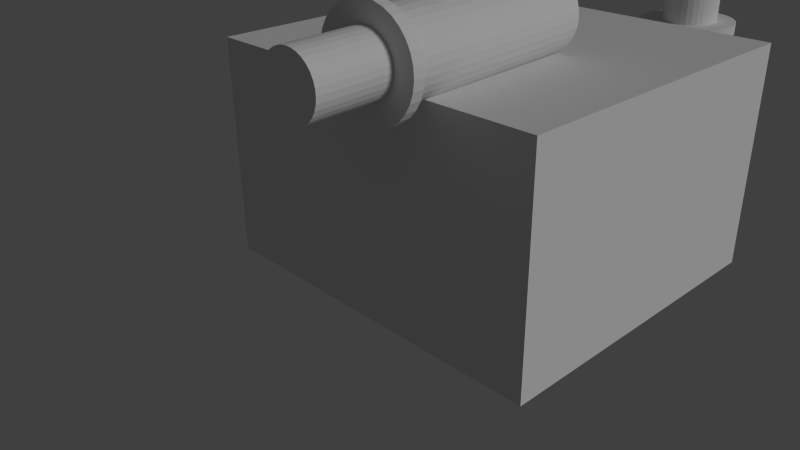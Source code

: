 # Source: PersiansCivilHouseOnConstruction.blend  (saved by Blender 2.76.0; exported with 4.5.12 LTS)
import bpy
from mathutils import Matrix  # noqa: F401  (used for matrix-valued properties, if any)

bpy.ops.wm.read_factory_settings(use_empty=True)
scene = bpy.context.scene
scene.name = 'Scene'

# ---- collections
col_collection_1 = bpy.data.collections.new('Collection 1'); scene.collection.children.link(col_collection_1)
col_collection_1.hide_render = True
col_collection_1.hide_viewport = True
col_collection_2 = bpy.data.collections.new('Collection 2'); scene.collection.children.link(col_collection_2)

# ---- materials (node trees are filled in below, after node groups)
mat_pared_puerta = bpy.data.materials.new('pared_puerta')
mat_pared_puerta.alpha_threshold = 0.0
mat_pared_puerta.use_transparent_shadow = False
mat_pared_puerta.roughness = 0.5
mat_puerta = bpy.data.materials.new('puerta')
mat_puerta.alpha_threshold = 0.0
mat_puerta.use_transparent_shadow = False
mat_puerta.roughness = 0.5
mat_columnas = bpy.data.materials.new('columnas')
mat_columnas.alpha_threshold = 0.0
mat_columnas.use_transparent_shadow = False
mat_columnas.roughness = 0.5
mat_barro = bpy.data.materials.new('barro')
mat_barro.alpha_threshold = 0.0
mat_barro.use_transparent_shadow = False
mat_barro.roughness = 0.5

# ---- material node trees

# ---- world
world_world = bpy.data.worlds.new('World'); scene.world = world_world
world_world.color = (0.05088, 0.05088, 0.05088)
world_world.use_sun_shadow = False
world_world.sun_shadow_jitter_overblur = 0.0
world_world.cycles.sampling_method = 'MANUAL'
world_world.cycles.sample_map_resolution = 256

# ---- cameras
cam_camera = bpy.data.cameras.new('Camera')
cam_camera.clip_end = 100.0
cam_camera.lens = 35.0
cam_camera.sensor_width = 32.0
cam_camera.sensor_height = 18.0
cam_camera.ortho_scale = 7.314
cam_camera.dof.focus_distance = 0.0
cam_camera.dof.aperture_fstop = 128.0

# ---- lights
light_lamp_001 = bpy.data.lights.new('Lamp.001', 'SUN')
light_lamp_001.transmission_factor = 0.0
light_lamp_001.cutoff_distance = 30.0
light_lamp_001.angle = 0.1993
light_lamp_001.energy = 1.0
light_lamp_001.shadow_buffer_clip_start = 1.001
light_lamp_001.shadow_soft_size = 0.1
light_lamp_001.shadow_cascade_max_distance = 1000.0
light_lamp_001.cycles.use_multiple_importance_sampling = False
light_lamp = bpy.data.lights.new('Lamp', 'SUN')
light_lamp.transmission_factor = 0.0
light_lamp.cutoff_distance = 30.0
light_lamp.angle = 0.1993
light_lamp.energy = 1.0
light_lamp.shadow_buffer_clip_start = 1.001
light_lamp.shadow_soft_size = 0.1
light_lamp.shadow_cascade_max_distance = 1000.0
light_lamp.cycles.use_multiple_importance_sampling = False

# ---- meshes
me_cube_001 = bpy.data.meshes.new('Cube.001')
me_cube_001.from_pydata([(1.0, 1.0, -1.0), (1.0, -1.0, -1.0), (-1.0, -1.0, -1.0), (-1.0, 1.0, -1.0), (1.0, 1.0, 1.0), (1.0, -1.0, 1.0), (-1.0, -1.0, 1.0), (-1.0, 1.0, 1.0)], [], [(0, 1, 2, 3), (4, 7, 6, 5), (0, 4, 5, 1), (1, 5, 6, 2), (2, 6, 7, 3), (4, 0, 3, 7)])
me_cube_001.polygons.foreach_set('material_index', [0, 0, 1, 0, 0, 0])
_uv = me_cube_001.uv_layers.new(name='UVMap')
_uv.uv.foreach_set('vector', [0.3275, 0.5, 2.767, 0.5, 2.767, 4.223, 0.3275, 4.223, 0.3275, -3.223, 0.3275, 0.5, -2.112, 0.5, -2.112, -3.223, 0.9569, 0.9931, -0.01922, 0.9931, -0.01922, -0.009068, 0.9569, -0.009068, 4.47e-08, 0.5, 0.0, 1.937e-07, 0.5, 0.0, 0.5, 0.5, 0.3275, 4.223, -2.112, 4.223, -2.112, 0.5, 0.3275, 0.5, 0.3275, -3.223, 2.767, -3.223, 2.767, 0.5, 0.3275, 0.5])
me_cube_001.materials.append(mat_pared_puerta)
me_cube_001.materials.append(mat_puerta)
me_cube_001.use_remesh_preserve_volume = False
me_cube_001.use_remesh_preserve_attributes = False
me_cube_001.use_mirror_vertex_groups = False
me_cube_001.update()
me_cylinder = bpy.data.meshes.new('Cylinder')
me_cylinder.from_pydata([(0.0, 1.0, -1.0), (0.0, 1.0, 1.0), (0.1951, 0.9808, -1.0), (0.1951, 0.9808, 1.0), (0.3827, 0.9239, -1.0), (0.3827, 0.9239, 1.0), (0.5556, 0.8315, -1.0), (0.5556, 0.8315, 1.0), (0.7071, 0.7071, -1.0), (0.7071, 0.7071, 1.0), (0.8315, 0.5556, -1.0), (0.8315, 0.5556, 1.0), (0.9239, 0.3827, -1.0), (0.9239, 0.3827, 1.0), (0.9808, 0.1951, -1.0), (0.9808, 0.1951, 1.0), (1.0, 7.55e-08, -1.0), (1.0, 7.55e-08, 1.0), (0.9808, -0.1951, -1.0), (0.9808, -0.1951, 1.0), (0.9239, -0.3827, -1.0), (0.9239, -0.3827, 1.0), (0.8315, -0.5556, -1.0), (0.8315, -0.5556, 1.0), (0.7071, -0.7071, -1.0), (0.7071, -0.7071, 1.0), (0.5556, -0.8315, -1.0), (0.5556, -0.8315, 1.0), (0.3827, -0.9239, -1.0), (0.3827, -0.9239, 1.0), (0.1951, -0.9808, -1.0), (0.1951, -0.9808, 1.0), (-3.258e-07, -1.0, -1.0), (-3.258e-07, -1.0, 1.0), (-0.1951, -0.9808, -1.0), (-0.1951, -0.9808, 1.0), (-0.3827, -0.9239, -1.0), (-0.3827, -0.9239, 1.0), (-0.5556, -0.8315, -1.0), (-0.5556, -0.8315, 1.0), (-0.7071, -0.7071, -1.0), (-0.7071, -0.7071, 1.0), (-0.8315, -0.5556, -1.0), (-0.8315, -0.5556, 1.0), (-0.9239, -0.3827, -1.0), (-0.9239, -0.3827, 1.0), (-0.9808, -0.1951, -1.0), (-0.9808, -0.1951, 1.0), (-1.0, 9.656e-07, -1.0), (-1.0, 9.656e-07, 1.0), (-0.9808, 0.1951, -1.0), (-0.9808, 0.1951, 1.0), (-0.9239, 0.3827, -1.0), (-0.9239, 0.3827, 1.0), (-0.8315, 0.5556, -1.0), (-0.8315, 0.5556, 1.0), (-0.7071, 0.7071, -1.0), (-0.7071, 0.7071, 1.0), (-0.5556, 0.8315, -1.0), (-0.5556, 0.8315, 1.0), (-0.3827, 0.9239, -1.0), (-0.3827, 0.9239, 1.0), (-0.1951, 0.9808, -1.0), (-0.1951, 0.9808, 1.0)], [], [(0, 1, 3, 2), (2, 3, 5, 4), (4, 5, 7, 6), (6, 7, 9, 8), (8, 9, 11, 10), (10, 11, 13, 12), (12, 13, 15, 14), (14, 15, 17, 16), (16, 17, 19, 18), (18, 19, 21, 20), (20, 21, 23, 22), (22, 23, 25, 24), (24, 25, 27, 26), (26, 27, 29, 28), (28, 29, 31, 30), (30, 31, 33, 32), (32, 33, 35, 34), (34, 35, 37, 36), (36, 37, 39, 38), (38, 39, 41, 40), (40, 41, 43, 42), (42, 43, 45, 44), (44, 45, 47, 46), (46, 47, 49, 48), (48, 49, 51, 50), (50, 51, 53, 52), (52, 53, 55, 54), (54, 55, 57, 56), (56, 57, 59, 58), (58, 59, 61, 60), (3, 1, 63, 61, 59, 57, 55, 53, 51, 49, 47, 45, 43, 41, 39, 37, 35, 33, 31, 29, 27, 25, 23, 21, 19, 17, 15, 13, 11, 9, 7, 5), (62, 63, 1, 0), (60, 61, 63, 62), (0, 2, 4, 6, 8, 10, 12, 14, 16, 18, 20, 22, 24, 26, 28, 30, 32, 34, 36, 38, 40, 42, 44, 46, 48, 50, 52, 54, 56, 58, 60, 62)])
_uv = me_cylinder.uv_layers.new(name='UVMap')
_uv.uv.foreach_set('vector', [1.309, -3.735, 1.309, -0.9026, 0.9632, -0.9026, 0.9632, -3.735, 0.9632, -3.735, 0.9632, -0.9026, 0.6243, -0.9026, 0.6243, -3.735, 0.6243, -3.735, 0.6243, -0.9026, 0.305, -0.9026, 0.305, -3.735, 0.305, -3.735, 0.305, -0.9026, 0.01773, -0.9026, 0.01773, -3.735, 0.01773, -3.735, 0.01773, -0.9026, -0.2266, -0.9026, -0.2266, -3.735, -1.499, 1.903, -1.499, 4.735, -1.786, 4.735, -1.786, 1.903, -1.786, 1.903, -1.786, 4.735, -2.105, 4.735, -2.105, 1.903, -2.105, 1.903, -2.105, 4.735, -2.444, 4.735, -2.444, 1.903, -2.444, 1.903, -2.444, 4.735, -2.789, 4.735, -2.789, 1.903, -2.789, 1.903, -2.789, 4.735, -3.128, 4.735, -3.128, 1.903, -3.128, 1.903, -3.128, 4.735, -3.448, 4.735, -3.448, 1.903, -3.448, 1.903, -3.448, 4.735, -3.735, 4.735, -3.735, 1.903, -0.2266, 1.93, -0.2266, -0.9026, 0.06071, -0.9026, 0.06071, 1.93, 0.06071, 1.93, 0.06071, -0.9026, 0.3799, -0.9026, 0.3799, 1.93, 0.3799, 1.93, 0.3799, -0.9026, 0.7188, -0.9026, 0.7188, 1.93, 0.7188, 1.93, 0.7188, -0.9026, 1.064, -0.9026, 1.064, 1.93, 1.064, 1.93, 1.064, -0.9026, 1.403, -0.9026, 1.403, 1.93, 1.403, 1.93, 1.403, -0.9026, 1.723, -0.9026, 1.723, 1.93, 1.723, 1.93, 1.723, -0.9026, 2.01, -0.9026, 2.01, 1.93, 2.01, 1.93, 2.01, -0.9026, 2.254, -0.9026, 2.254, 1.93, 2.254, 1.93, 2.254, -0.9026, 2.541, -0.9026, 2.541, 1.93, 2.541, 1.93, 2.541, -0.9026, 2.861, -0.9026, 2.861, 1.93, 2.861, 1.93, 2.861, -0.9026, 3.2, -0.9026, 3.2, 1.93, 3.2, 1.93, 3.2, -0.9026, 3.545, -0.9026, 3.545, 1.93, 3.545, 1.93, 3.545, -0.9026, 3.884, -0.9026, 3.884, 1.93, 3.884, 1.93, 3.884, -0.9026, 4.203, -0.9026, 4.203, 1.93, 4.203, 1.93, 4.203, -0.9026, 4.491, -0.9026, 4.491, 1.93, 4.491, 1.93, 4.491, -0.9026, 4.735, -0.9026, 4.735, 1.93, 2.499, -3.735, 2.499, -0.9026, 2.254, -0.9026, 2.254, -3.735, 2.254, -3.735, 2.254, -0.9026, 1.967, -0.9026, 1.967, -3.735, -2.154, 1.903, -2.492, 1.848, -2.812, 1.742, -3.099, 1.588, -3.343, 1.392, -3.535, 1.161, -3.668, 0.9043, -3.735, 0.632, -3.735, 0.3544, -3.668, 0.08208, -3.535, -0.1744, -3.343, -0.4052, -3.099, -0.6016, -2.812, -0.7558, -2.492, -0.862, -2.154, -0.9162, -1.808, -0.9162, -1.469, -0.862, -1.15, -0.7558, -0.8626, -0.6016, -0.6182, -0.4052, -0.4262, -0.1744, -0.294, 0.08208, -0.2266, 0.3544, -0.2266, 0.632, -0.294, 0.9043, -0.4262, 1.161, -0.6182, 1.392, -0.8626, 1.588, -1.15, 1.742, -1.469, 1.848, -1.808, 1.903, 1.648, -3.735, 1.648, -0.9026, 1.309, -0.9026, 1.309, -3.735, 1.967, -3.735, 1.967, -0.9026, 1.648, -0.9026, 1.648, -3.735, -3.735, -2.187, -3.735, -2.464, -3.668, -2.737, -3.535, -2.993, -3.343, -3.224, -3.099, -3.42, -2.812, -3.575, -2.492, -3.681, -2.154, -3.735, -1.808, -3.735, -1.469, -3.681, -1.15, -3.575, -0.8626, -3.42, -0.6182, -3.224, -0.4262, -2.993, -0.294, -2.737, -0.2266, -2.464, -0.2266, -2.187, -0.294, -1.914, -0.4262, -1.658, -0.6182, -1.427, -0.8626, -1.231, -1.15, -1.077, -1.469, -0.9704, -1.808, -0.9162, -2.154, -0.9162, -2.492, -0.9704, -2.812, -1.077, -3.099, -1.231, -3.343, -1.427, -3.535, -1.658, -3.668, -1.914])
me_cylinder.materials.append(mat_columnas)
me_cylinder.use_remesh_preserve_volume = False
me_cylinder.use_remesh_preserve_attributes = False
me_cylinder.use_mirror_vertex_groups = False
me_cylinder.update()
me_cylinder_001 = bpy.data.meshes.new('Cylinder.001')
me_cylinder_001.from_pydata([(0.0, 1.0, -1.0), (0.0, 1.0, 1.0), (0.1951, 0.9808, -1.0), (0.1951, 0.9808, 1.0), (0.3827, 0.9239, -1.0), (0.3827, 0.9239, 1.0), (0.5556, 0.8315, -1.0), (0.5556, 0.8315, 1.0), (0.7071, 0.7071, -1.0), (0.7071, 0.7071, 1.0), (0.8315, 0.5556, -1.0), (0.8315, 0.5556, 1.0), (0.9239, 0.3827, -1.0), (0.9239, 0.3827, 1.0), (0.9808, 0.1951, -1.0), (0.9808, 0.1951, 1.0), (1.0, 7.55e-08, -1.0), (1.0, 7.55e-08, 1.0), (0.9808, -0.1951, -1.0), (0.9808, -0.1951, 1.0), (0.9239, -0.3827, -1.0), (0.9239, -0.3827, 1.0), (0.8315, -0.5556, -1.0), (0.8315, -0.5556, 1.0), (0.7071, -0.7071, -1.0), (0.7071, -0.7071, 1.0), (0.5556, -0.8315, -1.0), (0.5556, -0.8315, 1.0), (0.3827, -0.9239, -1.0), (0.3827, -0.9239, 1.0), (0.1951, -0.9808, -1.0), (0.1951, -0.9808, 1.0), (-3.258e-07, -1.0, -1.0), (-3.258e-07, -1.0, 1.0), (-0.1951, -0.9808, -1.0), (-0.1951, -0.9808, 1.0), (-0.3827, -0.9239, -1.0), (-0.3827, -0.9239, 1.0), (-0.5556, -0.8315, -1.0), (-0.5556, -0.8315, 1.0), (-0.7071, -0.7071, -1.0), (-0.7071, -0.7071, 1.0), (-0.8315, -0.5556, -1.0), (-0.8315, -0.5556, 1.0), (-0.9239, -0.3827, -1.0), (-0.9239, -0.3827, 1.0), (-0.9808, -0.1951, -1.0), (-0.9808, -0.1951, 1.0), (-1.0, 9.656e-07, -1.0), (-1.0, 9.656e-07, 1.0), (-0.9808, 0.1951, -1.0), (-0.9808, 0.1951, 1.0), (-0.9239, 0.3827, -1.0), (-0.9239, 0.3827, 1.0), (-0.8315, 0.5556, -1.0), (-0.8315, 0.5556, 1.0), (-0.7071, 0.7071, -1.0), (-0.7071, 0.7071, 1.0), (-0.5556, 0.8315, -1.0), (-0.5556, 0.8315, 1.0), (-0.3827, 0.9239, -1.0), (-0.3827, 0.9239, 1.0), (-0.1951, 0.9808, -1.0), (-0.1951, 0.9808, 1.0)], [], [(0, 1, 3, 2), (2, 3, 5, 4), (4, 5, 7, 6), (6, 7, 9, 8), (8, 9, 11, 10), (10, 11, 13, 12), (12, 13, 15, 14), (14, 15, 17, 16), (16, 17, 19, 18), (18, 19, 21, 20), (20, 21, 23, 22), (22, 23, 25, 24), (24, 25, 27, 26), (26, 27, 29, 28), (28, 29, 31, 30), (30, 31, 33, 32), (32, 33, 35, 34), (34, 35, 37, 36), (36, 37, 39, 38), (38, 39, 41, 40), (40, 41, 43, 42), (42, 43, 45, 44), (44, 45, 47, 46), (46, 47, 49, 48), (48, 49, 51, 50), (50, 51, 53, 52), (52, 53, 55, 54), (54, 55, 57, 56), (56, 57, 59, 58), (58, 59, 61, 60), (3, 1, 63, 61, 59, 57, 55, 53, 51, 49, 47, 45, 43, 41, 39, 37, 35, 33, 31, 29, 27, 25, 23, 21, 19, 17, 15, 13, 11, 9, 7, 5), (62, 63, 1, 0), (60, 61, 63, 62), (0, 2, 4, 6, 8, 10, 12, 14, 16, 18, 20, 22, 24, 26, 28, 30, 32, 34, 36, 38, 40, 42, 44, 46, 48, 50, 52, 54, 56, 58, 60, 62)])
me_cylinder_001.polygons.foreach_set('material_index', [1, 1, 1, 1, 1, 1, 1, 1, 1, 1, 1, 1, 1, 1, 1, 1, 1, 1, 1, 1, 1, 1, 1, 1, 1, 1, 1, 1, 1, 1, 1, 1, 1, 1])
_uv = me_cylinder_001.uv_layers.new(name='UVMap')
_uv.uv.foreach_set('vector', [0.5955, 0.0, 0.5955, 0.3344, 0.5547, 0.3344, 0.5547, 0.0, 0.5547, 0.0, 0.5547, 0.3344, 0.5147, 0.3344, 0.5147, 2.99e-08, 0.5147, 2.99e-08, 0.5147, 0.3344, 0.477, 0.3344, 0.477, 1.993e-08, 0.477, 1.993e-08, 0.477, 0.3344, 0.4431, 0.3344, 0.4431, 1.993e-08, 0.4431, 1.993e-08, 0.4431, 0.3344, 0.4142, 0.3344, 0.4142, 1.993e-08, 0.264, 0.6656, 0.264, 1.0, 0.2301, 1.0, 0.2301, 0.6656, 0.2301, 0.6656, 0.2301, 1.0, 0.1924, 1.0, 0.1924, 0.6656, 0.1924, 0.6656, 0.1924, 1.0, 0.1524, 1.0, 0.1524, 0.6656, 0.1524, 0.6656, 0.1524, 1.0, 0.1116, 1.0, 0.1116, 0.6656, 0.1116, 0.6656, 0.1116, 1.0, 0.07161, 1.0, 0.07161, 0.6656, 0.07161, 0.6656, 0.07161, 1.0, 0.03392, 1.0, 0.03392, 0.6656, 0.03392, 0.6656, 0.03392, 1.0, 0.0, 1.0, 1.24e-08, 0.6656, 0.4142, 0.6688, 0.4142, 0.3344, 0.4481, 0.3344, 0.4481, 0.6688, 0.4481, 0.6688, 0.4481, 0.3344, 0.4858, 0.3344, 0.4858, 0.6688, 0.4858, 0.6688, 0.4858, 0.3344, 0.5258, 0.3344, 0.5258, 0.6688, 0.5258, 0.6688, 0.5258, 0.3344, 0.5666, 0.3344, 0.5666, 0.6688, 0.5666, 0.6688, 0.5666, 0.3344, 0.6066, 0.3344, 0.6066, 0.6688, 0.6066, 0.6688, 0.6066, 0.3344, 0.6443, 0.3344, 0.6443, 0.6688, 0.6443, 0.6688, 0.6443, 0.3344, 0.6783, 0.3344, 0.6783, 0.6688, 0.6783, 0.6688, 0.6783, 0.3344, 0.7071, 0.3344, 0.7071, 0.6688, 0.7071, 0.6688, 0.7071, 0.3344, 0.741, 0.3344, 0.741, 0.6688, 0.741, 0.6688, 0.741, 0.3344, 0.7787, 0.3344, 0.7787, 0.6688, 0.7787, 0.6688, 0.7787, 0.3344, 0.8187, 0.3344, 0.8187, 0.6688, 0.8187, 0.6688, 0.8187, 0.3344, 0.8595, 0.3344, 0.8595, 0.6688, 0.8595, 0.6688, 0.8595, 0.3344, 0.8995, 0.3344, 0.8995, 0.6688, 0.8995, 0.6688, 0.8995, 0.3344, 0.9372, 0.3344, 0.9372, 0.6688, 0.9372, 0.6688, 0.9372, 0.3344, 0.9712, 0.3344, 0.9712, 0.6688, 0.9712, 0.6688, 0.9712, 0.3344, 1.0, 0.3344, 1.0, 0.6688, 0.736, 1.993e-08, 0.736, 0.3344, 0.7071, 0.3344, 0.7071, 1.993e-08, 0.7071, 1.993e-08, 0.7071, 0.3344, 0.6732, 0.3344, 0.6732, 1.993e-08, 0.1867, 0.6656, 0.1467, 0.6592, 0.109, 0.6467, 0.07508, 0.6284, 0.04624, 0.6053, 0.02357, 0.578, 0.007959, 0.5477, 3.721e-08, 0.5156, 0.0, 0.4828, 0.007959, 0.4507, 0.02357, 0.4204, 0.04624, 0.3931, 0.07508, 0.3699, 0.109, 0.3517, 0.1467, 0.3392, 0.1867, 0.3328, 0.2275, 0.3328, 0.2675, 0.3392, 0.3052, 0.3517, 0.3391, 0.3699, 0.368, 0.3931, 0.3906, 0.4204, 0.4063, 0.4507, 0.4142, 0.4828, 0.4142, 0.5156, 0.4063, 0.5477, 0.3906, 0.578, 0.368, 0.6053, 0.3391, 0.6284, 0.3052, 0.6467, 0.2675, 0.6592, 0.2275, 0.6656, 0.6355, 1.993e-08, 0.6355, 0.3344, 0.5955, 0.3344, 0.5955, 0.0, 0.6732, 1.993e-08, 0.6732, 0.3344, 0.6355, 0.3344, 0.6355, 1.993e-08, 2.481e-08, 0.1828, 0.0, 0.15, 0.007959, 0.1179, 0.02357, 0.08758, 0.04624, 0.06033, 0.07508, 0.03715, 0.109, 0.01894, 0.1467, 0.006395, 0.1867, 9.966e-09, 0.2275, 0.0, 0.2675, 0.006395, 0.3052, 0.01894, 0.3391, 0.03715, 0.368, 0.06033, 0.3906, 0.08758, 0.4063, 0.1179, 0.4142, 0.15, 0.4142, 0.1828, 0.4063, 0.2149, 0.3906, 0.2452, 0.368, 0.2725, 0.3391, 0.2956, 0.3052, 0.3139, 0.2675, 0.3264, 0.2275, 0.3328, 0.1867, 0.3328, 0.1467, 0.3264, 0.109, 0.3139, 0.07508, 0.2956, 0.04624, 0.2725, 0.02357, 0.2452, 0.007959, 0.2149])
me_cylinder_001.materials.append(mat_pared_puerta)
me_cylinder_001.materials.append(mat_barro)
me_cylinder_001.use_remesh_preserve_volume = False
me_cylinder_001.use_remesh_preserve_attributes = False
me_cylinder_001.use_mirror_vertex_groups = False
me_cylinder_001.update()

# ---- objects
ob_camera = bpy.data.objects.new('Camera', cam_camera)
ob_lamp_001 = bpy.data.objects.new('Lamp.001', light_lamp_001)
ob_cube_007 = bpy.data.objects.new('Cube.007', me_cube_001)
ob_cylinder_005 = bpy.data.objects.new('Cylinder.005', me_cylinder)
ob_cylinder_004 = bpy.data.objects.new('Cylinder.004', me_cylinder_001)
ob_cylinder_003 = bpy.data.objects.new('Cylinder.003', me_cylinder)
ob_cylinder_002 = bpy.data.objects.new('Cylinder.002', me_cylinder)
ob_cylinder_001 = bpy.data.objects.new('Cylinder.001', me_cylinder_001)
ob_cylinder = bpy.data.objects.new('Cylinder', me_cylinder)
ob_lamp = bpy.data.objects.new('Lamp', light_lamp)

# ---- transforms, parenting, visibility, modifiers, constraints
ob_camera.location = (7.481, -6.508, 5.344)
ob_camera.rotation_euler = (1.109, 0.01082, 0.8149)
ob_camera.lock_rotations_4d = False
ob_camera.empty_display_type = 'ARROWS'
ob_camera.color = (0.0, 0.0, 0.0, 0.0)
ob_camera.display_type = 'WIRE'
ob_camera.lineart.crease_threshold = 0.0
ob_lamp_001.location = (10.68, 8.627, 13.16)
ob_lamp_001.rotation_euler = (-0.9943, 0.2166, 5.083)
ob_lamp_001.lock_rotations_4d = False
ob_lamp_001.empty_display_type = 'ARROWS'
ob_lamp_001.color = (0.0, 0.0, 0.0, 0.0)
ob_lamp_001.lineart.crease_threshold = 0.0
ob_cube_007.location = (1.358, 0.5959, 1.605)
ob_cube_007.rotation_euler = (1.571, 0.0, 0.0)
ob_cube_007.scale = (2.173, 1.315, 1.945)
ob_cube_007.lock_rotations_4d = False
ob_cube_007.empty_display_type = 'ARROWS'
ob_cube_007.lineart.crease_threshold = 0.0
ob_cylinder_005.location = (2.058, 3.462, 1.492)
ob_cylinder_005.scale = (0.4511, 0.4511, 1.193)
ob_cylinder_005.lineart.crease_threshold = 0.0
ob_cylinder_004.location = (2.039, 3.457, 2.702)
ob_cylinder_004.scale = (0.5667, 0.5667, 0.06711)
ob_cylinder_004.lineart.crease_threshold = 0.0
ob_cylinder_003.location = (2.058, 3.462, 3.163)
ob_cylinder_003.scale = (0.3281, 0.3281, 0.44)
ob_cylinder_003.lineart.crease_threshold = 0.0
ob_cylinder_002.location = (2.092, -2.229, 3.297)
ob_cylinder_002.rotation_euler = (1.581, -0.5598, 0.03934)
ob_cylinder_002.scale = (0.3281, 0.3281, 0.44)
ob_cylinder_002.lineart.crease_threshold = 0.0
ob_cylinder_001.location = (2.059, -1.768, 3.286)
ob_cylinder_001.rotation_euler = (1.581, -0.5598, 0.03934)
ob_cylinder_001.scale = (0.5667, 0.5667, 0.06711)
ob_cylinder_001.lineart.crease_threshold = 0.0
ob_cylinder.location = (2.018, -0.5591, 3.311)
ob_cylinder.rotation_euler = (1.581, -0.5598, 0.03934)
ob_cylinder.scale = (0.4511, 0.4511, 1.193)
ob_cylinder.lineart.crease_threshold = 0.0
ob_lamp.location = (9.321, 7.049, 10.47)
ob_lamp.rotation_euler = (-0.9943, 0.2166, 5.083)
ob_lamp.scale = (0.7457, 0.7457, 0.7457)
ob_lamp.lock_rotations_4d = False
ob_lamp.empty_display_type = 'ARROWS'
ob_lamp.color = (0.0, 0.0, 0.0, 0.0)
ob_lamp.lineart.crease_threshold = 0.0

# ---- collection membership
col_collection_1.objects.link(ob_camera)
col_collection_1.objects.link(ob_lamp_001)
col_collection_2.objects.link(ob_cube_007)
col_collection_2.objects.link(ob_cylinder_005)
col_collection_2.objects.link(ob_cylinder_004)
col_collection_2.objects.link(ob_cylinder_003)
col_collection_2.objects.link(ob_cylinder_002)
col_collection_2.objects.link(ob_cylinder_001)
col_collection_2.objects.link(ob_cylinder)
col_collection_2.objects.link(ob_lamp)

# ---- scene / render settings (as saved in the file)
scene.camera = ob_camera
scene.frame_start = 1; scene.frame_end = 250; scene.frame_set(3)
scene.render.engine = 'BLENDER_EEVEE_NEXT'
scene.render.resolution_percentage = 50
scene.render.dither_intensity = 0.0
scene.cycles.use_denoising = False
scene.cycles.samples = 10
scene.cycles.sampling_pattern = 'TABULATED_SOBOL'
scene.cycles.light_sampling_threshold = 0.0
scene.cycles.use_adaptive_sampling = False
scene.cycles.use_light_tree = False
scene.cycles.blur_glossy = 0.0
scene.cycles.pixel_filter_type = 'GAUSSIAN'
scene.cycles.sample_clamp_indirect = 0.0
scene.view_settings.view_transform = 'Standard'
bpy.context.view_layer.update()
